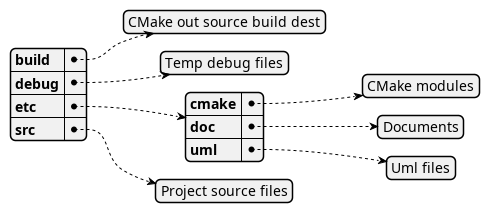

The diagram above was rendered by PlantUML. Its source (embedded in the PNG):
@startjson
{
	"build": ["CMake out source build dest"],
	"debug": ["Temp debug files"],
	"etc": {
		"cmake": ["CMake modules"],
		"doc": ["Documents"],
		"uml": ["Uml files"]
	},
	"src": ["Project source files"]
}
@endjson